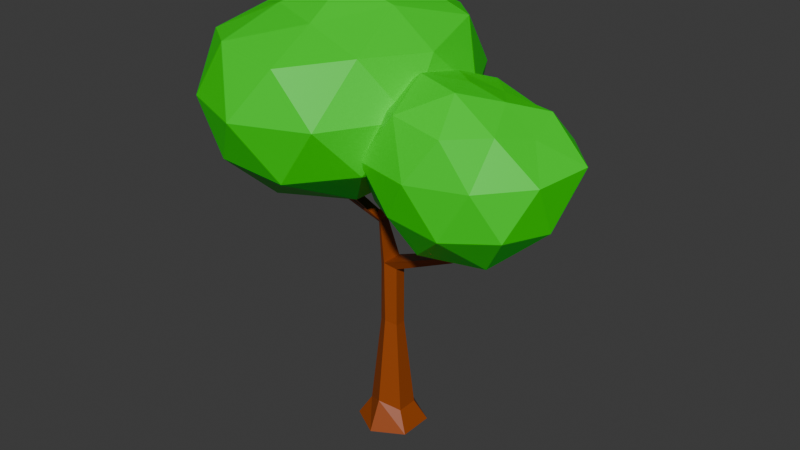 # Source: LowPolyTree.blend  (saved by Blender 5.0.119; exported with 4.5.12 LTS)
import bpy
from mathutils import Matrix  # noqa: F401  (used for matrix-valued properties, if any)

bpy.ops.wm.read_factory_settings(use_empty=True)
scene = bpy.context.scene
scene.name = 'Scene'

# ---- collections
col_collection = bpy.data.collections.new('Collection'); scene.collection.children.link(col_collection)

# ---- materials (node trees are filled in below, after node groups)
mat_x = bpy.data.materials.new('材质')
mat_001 = bpy.data.materials.new('材质.001')

# ---- material node trees
mat_x.use_nodes = True; mat_x.node_tree.nodes.clear()
_N = mat_x.node_tree.nodes; _L = mat_x.node_tree.links
n0 = _N.new('ShaderNodeBsdfPrincipled'); n0.name = '原理化 BSDF'; n0.location = (-200, 100)
n0.inputs[0].default_value = (0.32, 0.05817, 0.0, 1.0)
n1 = _N.new('ShaderNodeOutputMaterial'); n1.name = '材质输出'; n1.location = (200, 100)
_L.new(n0.outputs[0], n1.inputs[0])
n1.is_active_output = True
mat_001.use_nodes = True; mat_001.node_tree.nodes.clear()
_N = mat_001.node_tree.nodes; _L = mat_001.node_tree.links
n0 = _N.new('ShaderNodeBsdfPrincipled'); n0.name = '原理化 BSDF'; n0.location = (-200, 100)
n0.inputs[0].default_value = (0.002317, 0.8, 0.0, 1.0)
n1 = _N.new('ShaderNodeOutputMaterial'); n1.name = '材质输出'; n1.location = (200, 100)
_L.new(n0.outputs[0], n1.inputs[0])
n1.is_active_output = True

# ---- world
world_world = bpy.data.worlds.new('World'); scene.world = world_world
world_world.use_nodes = True; world_world.node_tree.nodes.clear()
_N = world_world.node_tree.nodes; _L = world_world.node_tree.links
n0 = _N.new('ShaderNodeOutputWorld'); n0.name = 'World Output'; n0.location = (200, 100)
n1 = _N.new('ShaderNodeBackground'); n1.name = 'Background'; n1.location = (-200, 100)
n1.inputs[0].default_value = (0.05088, 0.05088, 0.05088, 1.0)
_L.new(n1.outputs[0], n0.inputs[0])
n0.is_active_output = True
world_world.color = (0.05088, 0.05088, 0.05088)
world_world.sun_shadow_jitter_overblur = 0.0

# ---- meshes
me_x = bpy.data.meshes.new('柱体')
me_x.from_pydata([(-0.00104, 1.0, -0.0002884), (-0.00104, 0.6179, 1.04), (0.865, 0.5, -0.0002884), (0.534, 0.3089, 0.7163), (0.865, -0.5, -0.0002884), (0.534, -0.3089, 0.7163), (-0.00104, -1.0, -0.0002884), (-0.00104, -0.6179, 1.04), (-0.8671, -0.5, -0.0002884), (-0.5361, -0.3089, 0.7163), (-0.8671, 0.5, -0.0002884), (-0.5361, 0.3089, 0.7163), (0.2764, 0.1602, 3.993), (-0.00104, 0.3204, 4.161), (0.2764, -0.1602, 3.993), (-0.00104, -0.3204, 4.161), (-0.2785, -0.1602, 3.993), (-0.2785, 0.1602, 3.993), (0.2764, 0.1602, 6.157), (-0.02568, 0.3204, 6.356), (0.2764, -0.1602, 6.157), (-0.02568, -0.3204, 6.356), (-0.2539, -0.1602, 6.125), (-0.2539, 0.1602, 6.125), (2.103, 0.1235, 7.165), (1.889, 0.2469, 7.294), (2.103, -0.1235, 7.165), (1.889, -0.2469, 7.294), (-0.4028, -0.07773, 7.622), (-0.2921, -0.1555, 7.734), (-0.4028, 0.07773, 7.622), (-0.2921, 0.1555, 7.734), (4.209, 0.03879, 8.728), (4.152, 0.07758, 8.782), (4.209, -0.03879, 8.728), (4.152, -0.07758, 8.782), (-1.941, -0.07773, 8.444), (-1.867, -0.1555, 8.583), (-1.941, 0.07773, 8.444), (-1.867, 0.1555, 8.583), (2.073, -0.2355, 7.45), (2.073, 0.2355, 7.45), (2.274, 0.1178, 7.323), (2.274, -0.1178, 7.323), (2.521, -1.572, 8.411), (2.64, -1.456, 8.406), (2.603, -1.362, 8.501), (2.488, -1.471, 8.508), (0.7943, -0.08772, 8.714), (0.7943, 0.08772, 8.714), (0.8598, 0.08368, 8.769), (0.8598, -0.08368, 8.769), (2.438, 1.506, 8.936), (2.347, 1.455, 8.992), (2.425, 1.388, 8.991), (2.511, 1.44, 8.938), (-0.4827, 0.1555, 7.836), (-0.4827, -0.1555, 7.836), (-0.589, -0.07773, 7.721), (-0.589, 0.07773, 7.721), (0.9864, -0.08714, 10.2), (0.9864, 0.08714, 10.2), (0.8795, -0.08714, 10.26), (0.8795, 0.08714, 10.26), (-3.255, -0.05979, 9.755), (-3.159, -0.1196, 9.829), (-3.255, 0.05979, 9.755), (-3.159, 0.1196, 9.829), (-1.693, -1.535, 9.788), (-1.606, -1.538, 9.866), (-1.697, -1.438, 9.917), (-1.783, -1.438, 9.837), (-0.7805, -0.6695, 8.526), (-0.8825, -0.6196, 8.427), (-1.033, -0.5835, 8.508), (-0.9343, -0.6323, 8.61), (-0.869, -0.7627, 8.67), (-1.113, -0.6751, 8.651), (-0.9695, -0.7178, 8.573), (-1.016, -0.7188, 8.75), (0.2551, -0.8901, 10.01), (0.2831, -0.8606, 9.962), (0.3356, -0.8733, 9.933), (0.3054, -0.9051, 9.982), (-1.637, 0.1555, 8.459), (-1.717, -0.07773, 8.324), (-1.637, -0.1555, 8.459), (-1.717, 0.07773, 8.324), (-0.2169, 1.017, 10.11), (-0.2169, 1.164, 10.11), (-0.1085, 1.164, 10.06), (-0.1085, 1.017, 10.06)], [], [(0, 1, 3, 2), (2, 3, 5, 4), (4, 5, 7, 6), (6, 7, 9, 8), (5, 3, 12, 14), (8, 9, 11, 10), (10, 11, 1, 0), (0, 2, 4, 6, 8, 10), (9, 7, 15, 16), (16, 15, 21, 22), (13, 17, 23, 19), (11, 9, 16, 17), (3, 1, 13, 12), (7, 5, 14, 15), (1, 11, 17, 13), (19, 21, 27, 25), (21, 19, 31, 29), (14, 12, 18, 20), (17, 16, 22, 23), (15, 14, 20, 21), (12, 13, 19, 18), (41, 40, 35, 33), (21, 20, 26, 27), (18, 19, 25, 24), (20, 18, 24, 26), (39, 37, 88, 89), (23, 22, 28, 30), (19, 23, 30, 31), (22, 21, 29, 28), (32, 33, 35, 34), (43, 42, 32, 34), (40, 43, 34, 35), (42, 41, 33, 32), (39, 38, 66, 67), (87, 85, 36, 38), (84, 87, 38, 39), (85, 86, 37, 36), (42, 24, 52, 55), (26, 43, 46, 45), (26, 24, 42, 43), (41, 25, 49, 50), (44, 45, 46, 47), (40, 27, 44, 47), (43, 40, 47, 46), (27, 26, 45, 44), (49, 48, 51, 50), (27, 40, 51, 48), (40, 41, 50, 51), (25, 27, 48, 49), (52, 53, 54, 55), (25, 41, 54, 53), (24, 25, 53, 52), (41, 42, 55, 54), (78, 76, 69, 68), (31, 30, 59, 56), (30, 28, 58, 59), (29, 31, 61, 60), (60, 61, 63, 62), (31, 56, 63, 61), (57, 29, 60, 62), (56, 57, 62, 63), (65, 67, 66, 64), (36, 37, 65, 64), (37, 39, 67, 65), (38, 36, 64, 66), (68, 69, 70, 71), (79, 77, 71, 70), (77, 78, 68, 71), (76, 79, 70, 69), (29, 57, 75, 72), (58, 28, 73, 74), (57, 58, 74, 75), (28, 29, 72, 73), (75, 79, 80, 81), (74, 73, 78, 77), (75, 74, 77, 79), (73, 72, 76, 78), (82, 81, 80, 83), (79, 76, 83, 80), (76, 72, 82, 83), (72, 75, 81, 82), (58, 57, 86, 85), (56, 59, 87, 84), (59, 58, 85, 87), (57, 56, 84, 86), (91, 90, 89, 88), (37, 86, 91, 88), (84, 39, 89, 90), (86, 84, 90, 91)])
_uv = me_x.uv_layers.new(name='UV贴图')
_uv.uv.foreach_set('vector', [1.0, 0.5, 1.0, 1.0, 0.8333, 1.0, 0.8333, 0.5, 0.8333, 0.5, 0.8333, 1.0, 0.6667, 1.0, 0.6667, 0.5, 0.6667, 0.5, 0.6667, 1.0, 0.5, 1.0, 0.5, 0.5, 0.5, 0.5, 0.5, 1.0, 0.3333, 1.0, 0.3333, 0.5, 0.6667, 1.0, 0.8333, 1.0, 0.8333, 1.0, 0.6667, 1.0, 0.3333, 0.5, 0.3333, 1.0, 0.1667, 1.0, 0.1667, 0.5, 0.1667, 0.5, 0.1667, 1.0, -8.941e-08, 1.0, -8.941e-08, 0.5, 0.75, 0.49, 0.9578, 0.37, 0.9578, 0.13, 0.75, 0.01, 0.5422, 0.13, 0.5422, 0.37, 0.3333, 1.0, 0.5, 1.0, 0.5, 1.0, 0.3333, 1.0, 0.3333, 1.0, 0.5, 1.0, 0.5, 1.0, 0.3333, 1.0, -8.941e-08, 1.0, 0.1667, 1.0, 0.1667, 1.0, -8.941e-08, 1.0, 0.1667, 1.0, 0.3333, 1.0, 0.3333, 1.0, 0.1667, 1.0, 0.8333, 1.0, 1.0, 1.0, 1.0, 1.0, 0.8333, 1.0, 0.5, 1.0, 0.6667, 1.0, 0.6667, 1.0, 0.5, 1.0, -8.941e-08, 1.0, 0.1667, 1.0, 0.1667, 1.0, -8.941e-08, 1.0, 0.25, 0.49, 0.25, 0.01, 0.25, 0.01, 0.25, 0.49, 0.25, 0.01, 0.25, 0.49, 0.25, 0.49, 0.25, 0.01, 0.6667, 1.0, 0.8333, 1.0, 0.8333, 1.0, 0.6667, 1.0, 0.1667, 1.0, 0.3333, 1.0, 0.3333, 1.0, 0.1667, 1.0, 0.5, 1.0, 0.6667, 1.0, 0.6667, 1.0, 0.5, 1.0, 0.8333, 1.0, 1.0, 1.0, 1.0, 1.0, 0.8333, 1.0, 0.25, 0.49, 0.25, 0.01, 0.25, 0.01, 0.25, 0.49, 0.5, 1.0, 0.6667, 1.0, 0.6667, 1.0, 0.5, 1.0, 0.8333, 1.0, 1.0, 1.0, 1.0, 1.0, 0.8333, 1.0, 0.6667, 1.0, 0.8333, 1.0, 0.8333, 1.0, 0.6667, 1.0, 0.25, 0.49, 0.25, 0.01, 0.25, 0.01, 0.25, 0.49, 0.1667, 1.0, 0.3333, 1.0, 0.3333, 1.0, 0.1667, 1.0, -8.941e-08, 1.0, 0.1667, 1.0, 0.1667, 1.0, -8.941e-08, 1.0, 0.3333, 1.0, 0.5, 1.0, 0.5, 1.0, 0.3333, 1.0, 0.4578, 0.37, 0.25, 0.49, 0.25, 0.01, 0.4578, 0.13, 0.6667, 1.0, 0.8333, 1.0, 0.8333, 1.0, 0.6667, 1.0, 0.5, 1.0, 0.6667, 1.0, 0.6667, 1.0, 0.5, 1.0, 0.8333, 1.0, 1.0, 1.0, 1.0, 1.0, 0.8333, 1.0, -8.941e-08, 1.0, 0.1667, 1.0, 0.1667, 1.0, -8.941e-08, 1.0, 0.1667, 1.0, 0.3333, 1.0, 0.3333, 1.0, 0.1667, 1.0, -8.941e-08, 1.0, 0.1667, 1.0, 0.1667, 1.0, -8.941e-08, 1.0, 0.3333, 1.0, 0.5, 1.0, 0.5, 1.0, 0.3333, 1.0, 0.8333, 1.0, 0.8333, 1.0, 0.8333, 1.0, 0.8333, 1.0, 0.6667, 1.0, 0.6667, 1.0, 0.6667, 1.0, 0.6667, 1.0, 0.6667, 1.0, 0.8333, 1.0, 0.8333, 1.0, 0.6667, 1.0, 1.0, 1.0, 1.0, 1.0, 1.0, 1.0, 1.0, 1.0, 0.5, 1.0, 0.6667, 1.0, 0.6667, 1.0, 0.5, 1.0, 0.25, 0.01, 0.25, 0.01, 0.25, 0.01, 0.25, 0.01, 0.6667, 1.0, 0.5, 1.0, 0.5, 1.0, 0.6667, 1.0, 0.5, 1.0, 0.6667, 1.0, 0.6667, 1.0, 0.5, 1.0, 0.25, 0.49, 0.25, 0.01, 0.25, 0.01, 0.25, 0.49, 0.25, 0.01, 0.25, 0.01, 0.25, 0.01, 0.25, 0.01, 0.25, 0.01, 0.25, 0.49, 0.25, 0.49, 0.25, 0.01, 0.25, 0.49, 0.25, 0.01, 0.25, 0.01, 0.25, 0.49, 0.8333, 1.0, 1.0, 1.0, 1.0, 1.0, 0.8333, 1.0, 1.0, 1.0, 1.0, 1.0, 1.0, 1.0, 1.0, 1.0, 0.8333, 1.0, 1.0, 1.0, 1.0, 1.0, 0.8333, 1.0, 1.0, 1.0, 0.8333, 1.0, 0.8333, 1.0, 1.0, 1.0, 0.3333, 1.0, 0.5, 1.0, 0.5, 1.0, 0.3333, 1.0, -8.941e-08, 1.0, 0.1667, 1.0, 0.1667, 1.0, -8.941e-08, 1.0, 0.1667, 1.0, 0.3333, 1.0, 0.3333, 1.0, 0.1667, 1.0, 0.25, 0.01, 0.25, 0.49, 0.25, 0.49, 0.25, 0.01, 0.25, 0.01, 0.25, 0.49, 0.25, 0.49, 0.25, 0.01, -8.941e-08, 1.0, -8.941e-08, 1.0, -8.941e-08, 1.0, -8.941e-08, 1.0, 0.5, 1.0, 0.5, 1.0, 0.5, 1.0, 0.5, 1.0, 0.25, 0.49, 0.25, 0.01, 0.25, 0.01, 0.25, 0.49, 0.25, 0.01, 0.25, 0.49, 0.04215, 0.37, 0.04215, 0.13, 0.3333, 1.0, 0.5, 1.0, 0.5, 1.0, 0.3333, 1.0, 0.25, 0.01, 0.25, 0.49, 0.25, 0.49, 0.25, 0.01, 0.1667, 1.0, 0.3333, 1.0, 0.3333, 1.0, 0.1667, 1.0, 0.3333, 1.0, 0.5, 1.0, 0.5, 1.0, 0.3333, 1.0, 0.5, 1.0, 0.3333, 1.0, 0.3333, 1.0, 0.5, 1.0, 0.3333, 1.0, 0.3333, 1.0, 0.3333, 1.0, 0.3333, 1.0, 0.5, 1.0, 0.5, 1.0, 0.5, 1.0, 0.5, 1.0, 0.5, 1.0, 0.5, 1.0, 0.5, 1.0, 0.5, 1.0, 0.3333, 1.0, 0.3333, 1.0, 0.3333, 1.0, 0.3333, 1.0, 0.5, 1.0, 0.3333, 1.0, 0.3333, 1.0, 0.5, 1.0, 0.3333, 1.0, 0.5, 1.0, 0.5, 1.0, 0.3333, 1.0, 0.5, 1.0, 0.5, 1.0, 0.5, 1.0, 0.5, 1.0, 0.3333, 1.0, 0.3333, 1.0, 0.3333, 1.0, 0.3333, 1.0, 0.5, 1.0, 0.3333, 1.0, 0.3333, 1.0, 0.5, 1.0, 0.3333, 1.0, 0.5, 1.0, 0.5, 1.0, 0.3333, 1.0, 0.5, 1.0, 0.5, 1.0, 0.5, 1.0, 0.5, 1.0, 0.5, 1.0, 0.5, 1.0, 0.5, 1.0, 0.5, 1.0, 0.5, 1.0, 0.5, 1.0, 0.5, 1.0, 0.5, 1.0, 0.5, 1.0, 0.5, 1.0, 0.5, 1.0, 0.5, 1.0, 0.3333, 1.0, 0.5, 1.0, 0.5, 1.0, 0.3333, 1.0, -8.941e-08, 1.0, 0.1667, 1.0, 0.1667, 1.0, -8.941e-08, 1.0, 0.1667, 1.0, 0.3333, 1.0, 0.3333, 1.0, 0.1667, 1.0, 0.25, 0.01, 0.25, 0.49, 0.25, 0.49, 0.25, 0.01, 0.25, 0.01, 0.25, 0.49, 0.25, 0.49, 0.25, 0.01, 0.5, 1.0, 0.5, 1.0, 0.5, 1.0, 0.5, 1.0, -8.941e-08, 1.0, -8.941e-08, 1.0, -8.941e-08, 1.0, -8.941e-08, 1.0, 0.25, 0.01, 0.25, 0.49, 0.25, 0.49, 0.25, 0.01])
me_x.materials.append(mat_x)
me_x.update()
me_x_1 = bpy.data.meshes.new('棱角球')
me_x_1.from_pydata([(0.0, 0.0, -1.0), (0.7903, -0.5813, -0.4901), (-0.2797, -0.8618, -0.4527), (-0.9804, -0.003066, -0.4946), (-0.2599, 0.782, -0.4143), (0.7706, 0.5598, -0.4762), (0.2719, -0.8369, 0.439), (-0.6784, -0.4911, 0.4102), (-0.6379, 0.4713, 0.381), (0.2271, 0.7152, 0.2954), (0.699, 0.001678, 0.2892), (-0.01047, -0.02406, 0.6712), (-0.1794, -0.5505, -0.94), (0.4689, -0.342, -0.9567), (0.2726, -0.838, -0.544), (0.9221, 8.908e-10, -0.5699), (0.4501, 0.3305, -0.9108), (-0.5504, 0.001473, -0.8913), (-0.7235, -0.5255, -0.553), (-0.1625, 0.5, -0.8507), (-0.7328, 0.5321, -0.5595), (0.2651, 0.8174, -0.5308), (0.9752, -0.3166, 0.003434), (1.054, 0.339, 0.01062), (-1.883e-05, -0.998, -3.031e-05), (0.5699, -0.7849, -0.004882), (-1.008, -0.329, 0.00313), (-0.6172, -0.851, 0.003137), (-0.6068, 0.8347, -0.001192), (-1.032, 0.3326, 0.00962), (0.6035, 0.8347, 0.001829), (-0.0004731, 0.9522, -0.0004813), (0.5609, -0.4293, 0.4054), (-0.261, -0.8029, 0.521), (-0.7587, 0.001398, 0.4509), (-0.2394, 0.7404, 0.447), (0.591, 0.4373, 0.3961), (0.1383, -0.4459, 0.721), (0.3833, -0.01219, 0.5667), (-0.3782, -0.2718, 0.7391), (-0.3412, 0.2486, 0.6347), (0.1092, 0.3704, 0.4889)], [], [(0, 13, 12), (1, 13, 15), (0, 12, 17), (0, 17, 19), (0, 19, 16), (1, 15, 22), (2, 14, 24), (3, 18, 26), (4, 20, 28), (5, 21, 30), (1, 22, 25), (2, 24, 27), (3, 26, 29), (4, 28, 31), (5, 30, 23), (6, 32, 37), (7, 33, 39), (8, 34, 40), (9, 35, 41), (10, 36, 38), (38, 41, 11), (38, 36, 41), (36, 9, 41), (41, 40, 11), (41, 35, 40), (35, 8, 40), (40, 39, 11), (40, 34, 39), (34, 7, 39), (39, 37, 11), (39, 33, 37), (33, 6, 37), (37, 38, 11), (37, 32, 38), (32, 10, 38), (23, 36, 10), (23, 30, 36), (30, 9, 36), (31, 35, 9), (31, 28, 35), (28, 8, 35), (29, 34, 8), (29, 26, 34), (26, 7, 34), (27, 33, 7), (27, 24, 33), (24, 6, 33), (25, 32, 6), (25, 22, 32), (22, 10, 32), (30, 31, 9), (30, 21, 31), (21, 4, 31), (28, 29, 8), (28, 20, 29), (20, 3, 29), (26, 27, 7), (26, 18, 27), (18, 2, 27), (24, 25, 6), (24, 14, 25), (14, 1, 25), (22, 23, 10), (22, 15, 23), (15, 5, 23), (16, 21, 5), (16, 19, 21), (19, 4, 21), (19, 20, 4), (19, 17, 20), (17, 3, 20), (17, 18, 3), (17, 12, 18), (12, 2, 18), (15, 16, 5), (15, 13, 16), (13, 0, 16), (12, 14, 2), (12, 13, 14), (13, 1, 14)])
_uv = me_x_1.uv_layers.new(name='UV贴图')
_uv.uv.foreach_set('vector', [0.1818, 0.0, 0.2273, 0.07873, 0.1364, 0.07873, 0.2727, 0.1575, 0.3182, 0.07873, 0.3636, 0.1575, 0.9091, 0.0, 0.9545, 0.07873, 0.8636, 0.07873, 0.7273, 0.0, 0.7727, 0.07873, 0.6818, 0.07873, 0.5455, 0.0, 0.5909, 0.07873, 0.5, 0.07873, 0.2727, 0.1575, 0.3636, 0.1575, 0.3182, 0.2362, 0.09091, 0.1575, 0.1818, 0.1575, 0.1364, 0.2362, 0.8182, 0.1575, 0.9091, 0.1575, 0.8636, 0.2362, 0.6364, 0.1575, 0.7273, 0.1575, 0.6818, 0.2362, 0.4545, 0.1575, 0.5455, 0.1575, 0.5, 0.2362, 0.2727, 0.1575, 0.3182, 0.2362, 0.2273, 0.2362, 0.09091, 0.1575, 0.1364, 0.2362, 0.04546, 0.2362, 0.8182, 0.1575, 0.8636, 0.2362, 0.7727, 0.2362, 0.6364, 0.1575, 0.6818, 0.2362, 0.5909, 0.2362, 0.4545, 0.1575, 0.5, 0.2362, 0.4091, 0.2362, 0.1818, 0.3149, 0.2727, 0.3149, 0.2273, 0.3937, 0.0, 0.3149, 0.09091, 0.3149, 0.04546, 0.3937, 0.7273, 0.3149, 0.8182, 0.3149, 0.7727, 0.3937, 0.5455, 0.3149, 0.6364, 0.3149, 0.5909, 0.3937, 0.3636, 0.3149, 0.4545, 0.3149, 0.4091, 0.3937, 0.4091, 0.3937, 0.5, 0.3937, 0.4545, 0.4724, 0.4091, 0.3937, 0.4545, 0.3149, 0.5, 0.3937, 0.4545, 0.3149, 0.5455, 0.3149, 0.5, 0.3937, 0.5909, 0.3937, 0.6818, 0.3937, 0.6364, 0.4724, 0.5909, 0.3937, 0.6364, 0.3149, 0.6818, 0.3937, 0.6364, 0.3149, 0.7273, 0.3149, 0.6818, 0.3937, 0.7727, 0.3937, 0.8636, 0.3937, 0.8182, 0.4724, 0.7727, 0.3937, 0.8182, 0.3149, 0.8636, 0.3937, 0.8182, 0.3149, 0.9091, 0.3149, 0.8636, 0.3937, 0.04546, 0.3937, 0.1364, 0.3937, 0.09091, 0.4724, 0.04546, 0.3937, 0.09091, 0.3149, 0.1364, 0.3937, 0.09091, 0.3149, 0.1818, 0.3149, 0.1364, 0.3937, 0.2273, 0.3937, 0.3182, 0.3937, 0.2727, 0.4724, 0.2273, 0.3937, 0.2727, 0.3149, 0.3182, 0.3937, 0.2727, 0.3149, 0.3636, 0.3149, 0.3182, 0.3937, 0.4091, 0.2362, 0.4545, 0.3149, 0.3636, 0.3149, 0.4091, 0.2362, 0.5, 0.2362, 0.4545, 0.3149, 0.5, 0.2362, 0.5455, 0.3149, 0.4545, 0.3149, 0.5909, 0.2362, 0.6364, 0.3149, 0.5455, 0.3149, 0.5909, 0.2362, 0.6818, 0.2362, 0.6364, 0.3149, 0.6818, 0.2362, 0.7273, 0.3149, 0.6364, 0.3149, 0.7727, 0.2362, 0.8182, 0.3149, 0.7273, 0.3149, 0.7727, 0.2362, 0.8636, 0.2362, 0.8182, 0.3149, 0.8636, 0.2362, 0.9091, 0.3149, 0.8182, 0.3149, 0.04546, 0.2362, 0.09091, 0.3149, 0.0, 0.3149, 0.04546, 0.2362, 0.1364, 0.2362, 0.09091, 0.3149, 0.1364, 0.2362, 0.1818, 0.3149, 0.09091, 0.3149, 0.2273, 0.2362, 0.2727, 0.3149, 0.1818, 0.3149, 0.2273, 0.2362, 0.3182, 0.2362, 0.2727, 0.3149, 0.3182, 0.2362, 0.3636, 0.3149, 0.2727, 0.3149, 0.5, 0.2362, 0.5909, 0.2362, 0.5455, 0.3149, 0.5, 0.2362, 0.5455, 0.1575, 0.5909, 0.2362, 0.5455, 0.1575, 0.6364, 0.1575, 0.5909, 0.2362, 0.6818, 0.2362, 0.7727, 0.2362, 0.7273, 0.3149, 0.6818, 0.2362, 0.7273, 0.1575, 0.7727, 0.2362, 0.7273, 0.1575, 0.8182, 0.1575, 0.7727, 0.2362, 0.8636, 0.2362, 0.9545, 0.2362, 0.9091, 0.3149, 0.8636, 0.2362, 0.9091, 0.1575, 0.9545, 0.2362, 0.9091, 0.1575, 1.0, 0.1575, 0.9545, 0.2362, 0.1364, 0.2362, 0.2273, 0.2362, 0.1818, 0.3149, 0.1364, 0.2362, 0.1818, 0.1575, 0.2273, 0.2362, 0.1818, 0.1575, 0.2727, 0.1575, 0.2273, 0.2362, 0.3182, 0.2362, 0.4091, 0.2362, 0.3636, 0.3149, 0.3182, 0.2362, 0.3636, 0.1575, 0.4091, 0.2362, 0.3636, 0.1575, 0.4545, 0.1575, 0.4091, 0.2362, 0.5, 0.07873, 0.5455, 0.1575, 0.4545, 0.1575, 0.5, 0.07873, 0.5909, 0.07873, 0.5455, 0.1575, 0.5909, 0.07873, 0.6364, 0.1575, 0.5455, 0.1575, 0.6818, 0.07873, 0.7273, 0.1575, 0.6364, 0.1575, 0.6818, 0.07873, 0.7727, 0.07873, 0.7273, 0.1575, 0.7727, 0.07873, 0.8182, 0.1575, 0.7273, 0.1575, 0.8636, 0.07873, 0.9091, 0.1575, 0.8182, 0.1575, 0.8636, 0.07873, 0.9545, 0.07873, 0.9091, 0.1575, 0.9545, 0.07873, 1.0, 0.1575, 0.9091, 0.1575, 0.3636, 0.1575, 0.4091, 0.07873, 0.4545, 0.1575, 0.3636, 0.1575, 0.3182, 0.07873, 0.4091, 0.07873, 0.3182, 0.07873, 0.3636, 0.0, 0.4091, 0.07873, 0.1364, 0.07873, 0.1818, 0.1575, 0.09091, 0.1575, 0.1364, 0.07873, 0.2273, 0.07873, 0.1818, 0.1575, 0.2273, 0.07873, 0.2727, 0.1575, 0.1818, 0.1575])
me_x_1.materials.append(mat_001)
me_x_1.update()
me_001 = bpy.data.meshes.new('棱角球.001')
me_001.from_pydata([(0.0, 0.0, -1.0), (0.7236, -0.5257, -0.4472), (-0.2764, -0.8506, -0.4472), (-0.8658, -0.001262, -0.4319), (-0.2764, 0.8506, -0.4472), (0.7236, 0.5257, -0.4472), (0.2764, -0.8506, 0.4472), (-0.7236, -0.5257, 0.4472), (-0.6849, 0.5031, 0.4207), (0.2764, 0.8506, 0.4472), (0.8398, 0.0009855, 0.4153), (0.007224, 0.0001789, 0.8473), (-0.1685, -0.5143, -0.8838), (0.4253, -0.309, -0.8507), (0.2629, -0.809, -0.5257), (0.8506, 0.0, -0.5257), (0.4253, 0.309, -0.8507), (-0.5257, 0.0, -0.8507), (-0.679, -0.4947, -0.5181), (-0.1625, 0.5, -0.8507), (-0.6489, 0.4766, -0.4968), (0.2646, 0.8133, -0.5296), (0.9511, -0.309, 0.0), (0.9511, 0.309, 0.0), (0.0, -1.0, 0.0), (0.5878, -0.809, 0.0), (-0.9511, -0.309, 0.0), (-0.5878, -0.809, 0.0), (-0.5324, 0.7518, -0.003892), (-0.9063, 0.2966, -0.001419), (0.5931, 0.8149, 2.612e-05), (0.0, 1.0, 0.0), (0.6335, -0.4692, 0.4733), (-0.2629, -0.809, 0.5257), (-0.8275, -0.001173, 0.5024), (-0.2526, 0.7867, 0.5056), (0.6882, 0.5, 0.5257), (0.1349, -0.4242, 0.627), (0.4653, 0.006911, 0.7109), (-0.358, -0.2701, 0.658), (-0.3533, 0.2666, 0.6628), (0.1514, 0.4629, 0.7573)], [], [(0, 13, 12), (1, 13, 15), (0, 12, 17), (0, 17, 19), (0, 19, 16), (1, 15, 22), (2, 14, 24), (3, 18, 26), (4, 20, 28), (5, 21, 30), (1, 22, 25), (2, 24, 27), (3, 26, 29), (4, 28, 31), (5, 30, 23), (6, 32, 37), (7, 33, 39), (8, 34, 40), (9, 35, 41), (10, 36, 38), (38, 41, 11), (38, 36, 41), (36, 9, 41), (41, 40, 11), (41, 35, 40), (35, 8, 40), (40, 39, 11), (40, 34, 39), (34, 7, 39), (39, 37, 11), (39, 33, 37), (33, 6, 37), (37, 38, 11), (37, 32, 38), (32, 10, 38), (23, 36, 10), (23, 30, 36), (30, 9, 36), (31, 35, 9), (31, 28, 35), (28, 8, 35), (29, 34, 8), (29, 26, 34), (26, 7, 34), (27, 33, 7), (27, 24, 33), (24, 6, 33), (25, 32, 6), (25, 22, 32), (22, 10, 32), (30, 31, 9), (30, 21, 31), (21, 4, 31), (28, 29, 8), (28, 20, 29), (20, 3, 29), (26, 27, 7), (26, 18, 27), (18, 2, 27), (24, 25, 6), (24, 14, 25), (14, 1, 25), (22, 23, 10), (22, 15, 23), (15, 5, 23), (16, 21, 5), (16, 19, 21), (19, 4, 21), (19, 20, 4), (19, 17, 20), (17, 3, 20), (17, 18, 3), (17, 12, 18), (12, 2, 18), (15, 16, 5), (15, 13, 16), (13, 0, 16), (12, 14, 2), (12, 13, 14), (13, 1, 14)])
_uv = me_001.uv_layers.new(name='UV贴图')
_uv.uv.foreach_set('vector', [0.1818, 0.0, 0.2273, 0.07873, 0.1364, 0.07873, 0.2727, 0.1575, 0.3182, 0.07873, 0.3636, 0.1575, 0.9091, 0.0, 0.9545, 0.07873, 0.8636, 0.07873, 0.7273, 0.0, 0.7727, 0.07873, 0.6818, 0.07873, 0.5455, 0.0, 0.5909, 0.07873, 0.5, 0.07873, 0.2727, 0.1575, 0.3636, 0.1575, 0.3182, 0.2362, 0.09091, 0.1575, 0.1818, 0.1575, 0.1364, 0.2362, 0.8182, 0.1575, 0.9091, 0.1575, 0.8636, 0.2362, 0.6364, 0.1575, 0.7273, 0.1575, 0.6818, 0.2362, 0.4545, 0.1575, 0.5455, 0.1575, 0.5, 0.2362, 0.2727, 0.1575, 0.3182, 0.2362, 0.2273, 0.2362, 0.09091, 0.1575, 0.1364, 0.2362, 0.04546, 0.2362, 0.8182, 0.1575, 0.8636, 0.2362, 0.7727, 0.2362, 0.6364, 0.1575, 0.6818, 0.2362, 0.5909, 0.2362, 0.4545, 0.1575, 0.5, 0.2362, 0.4091, 0.2362, 0.1818, 0.3149, 0.2727, 0.3149, 0.2273, 0.3937, 0.0, 0.3149, 0.09091, 0.3149, 0.04546, 0.3937, 0.7273, 0.3149, 0.8182, 0.3149, 0.7727, 0.3937, 0.5455, 0.3149, 0.6364, 0.3149, 0.5909, 0.3937, 0.3636, 0.3149, 0.4545, 0.3149, 0.4091, 0.3937, 0.4091, 0.3937, 0.5, 0.3937, 0.4545, 0.4724, 0.4091, 0.3937, 0.4545, 0.3149, 0.5, 0.3937, 0.4545, 0.3149, 0.5455, 0.3149, 0.5, 0.3937, 0.5909, 0.3937, 0.6818, 0.3937, 0.6364, 0.4724, 0.5909, 0.3937, 0.6364, 0.3149, 0.6818, 0.3937, 0.6364, 0.3149, 0.7273, 0.3149, 0.6818, 0.3937, 0.7727, 0.3937, 0.8636, 0.3937, 0.8182, 0.4724, 0.7727, 0.3937, 0.8182, 0.3149, 0.8636, 0.3937, 0.8182, 0.3149, 0.9091, 0.3149, 0.8636, 0.3937, 0.04546, 0.3937, 0.1364, 0.3937, 0.09091, 0.4724, 0.04546, 0.3937, 0.09091, 0.3149, 0.1364, 0.3937, 0.09091, 0.3149, 0.1818, 0.3149, 0.1364, 0.3937, 0.2273, 0.3937, 0.3182, 0.3937, 0.2727, 0.4724, 0.2273, 0.3937, 0.2727, 0.3149, 0.3182, 0.3937, 0.2727, 0.3149, 0.3636, 0.3149, 0.3182, 0.3937, 0.4091, 0.2362, 0.4545, 0.3149, 0.3636, 0.3149, 0.4091, 0.2362, 0.5, 0.2362, 0.4545, 0.3149, 0.5, 0.2362, 0.5455, 0.3149, 0.4545, 0.3149, 0.5909, 0.2362, 0.6364, 0.3149, 0.5455, 0.3149, 0.5909, 0.2362, 0.6818, 0.2362, 0.6364, 0.3149, 0.6818, 0.2362, 0.7273, 0.3149, 0.6364, 0.3149, 0.7727, 0.2362, 0.8182, 0.3149, 0.7273, 0.3149, 0.7727, 0.2362, 0.8636, 0.2362, 0.8182, 0.3149, 0.8636, 0.2362, 0.9091, 0.3149, 0.8182, 0.3149, 0.04546, 0.2362, 0.09091, 0.3149, 0.0, 0.3149, 0.04546, 0.2362, 0.1364, 0.2362, 0.09091, 0.3149, 0.1364, 0.2362, 0.1818, 0.3149, 0.09091, 0.3149, 0.2273, 0.2362, 0.2727, 0.3149, 0.1818, 0.3149, 0.2273, 0.2362, 0.3182, 0.2362, 0.2727, 0.3149, 0.3182, 0.2362, 0.3636, 0.3149, 0.2727, 0.3149, 0.5, 0.2362, 0.5909, 0.2362, 0.5455, 0.3149, 0.5, 0.2362, 0.5455, 0.1575, 0.5909, 0.2362, 0.5455, 0.1575, 0.6364, 0.1575, 0.5909, 0.2362, 0.6818, 0.2362, 0.7727, 0.2362, 0.7273, 0.3149, 0.6818, 0.2362, 0.7273, 0.1575, 0.7727, 0.2362, 0.7273, 0.1575, 0.8182, 0.1575, 0.7727, 0.2362, 0.8636, 0.2362, 0.9545, 0.2362, 0.9091, 0.3149, 0.8636, 0.2362, 0.9091, 0.1575, 0.9545, 0.2362, 0.9091, 0.1575, 1.0, 0.1575, 0.9545, 0.2362, 0.1364, 0.2362, 0.2273, 0.2362, 0.1818, 0.3149, 0.1364, 0.2362, 0.1818, 0.1575, 0.2273, 0.2362, 0.1818, 0.1575, 0.2727, 0.1575, 0.2273, 0.2362, 0.3182, 0.2362, 0.4091, 0.2362, 0.3636, 0.3149, 0.3182, 0.2362, 0.3636, 0.1575, 0.4091, 0.2362, 0.3636, 0.1575, 0.4545, 0.1575, 0.4091, 0.2362, 0.5, 0.07873, 0.5455, 0.1575, 0.4545, 0.1575, 0.5, 0.07873, 0.5909, 0.07873, 0.5455, 0.1575, 0.5909, 0.07873, 0.6364, 0.1575, 0.5455, 0.1575, 0.6818, 0.07873, 0.7273, 0.1575, 0.6364, 0.1575, 0.6818, 0.07873, 0.7727, 0.07873, 0.7273, 0.1575, 0.7727, 0.07873, 0.8182, 0.1575, 0.7273, 0.1575, 0.8636, 0.07873, 0.9091, 0.1575, 0.8182, 0.1575, 0.8636, 0.07873, 0.9545, 0.07873, 0.9091, 0.1575, 0.9545, 0.07873, 1.0, 0.1575, 0.9091, 0.1575, 0.3636, 0.1575, 0.4091, 0.07873, 0.4545, 0.1575, 0.3636, 0.1575, 0.3182, 0.07873, 0.4091, 0.07873, 0.3182, 0.07873, 0.3636, 0.0, 0.4091, 0.07873, 0.1364, 0.07873, 0.1818, 0.1575, 0.09091, 0.1575, 0.1364, 0.07873, 0.2273, 0.07873, 0.1818, 0.1575, 0.2273, 0.07873, 0.2727, 0.1575, 0.1818, 0.1575])
me_001.materials.append(mat_001)
me_001.update()

# ---- objects
ob_x = bpy.data.objects.new('柱体', me_x)
ob_x_1 = bpy.data.objects.new('棱角球', me_x_1)
ob_001 = bpy.data.objects.new('棱角球.001', me_001)

# ---- transforms, parenting, visibility, modifiers, constraints
ob_x.location = (0.0, 0.0, 0.0)
ob_x.scale = (1.0, 1.0, 0.8153)
ob_x_1.location = (2.476, 0.0, 9.055)
ob_x_1.scale = (2.611, 2.611, 2.611)
ob_001.location = (-1.507, -1.49e-08, 10.01)
ob_001.scale = (3.355, 4.182, 3.05)

# ---- collection membership
col_collection.objects.link(ob_x)
col_collection.objects.link(ob_x_1)
col_collection.objects.link(ob_001)

# ---- scene / render settings (as saved in the file)
scene.frame_start = 1; scene.frame_end = 250; scene.frame_set(1)
scene.render.engine = 'BLENDER_EEVEE_NEXT'
scene.render.bake_bias = 0.0
scene.render.bake_samples = 0
scene.cycles.sampling_pattern = 'TABULATED_SOBOL'
scene.eevee.use_volume_custom_range = False
bpy.context.view_layer.update()

# ---- added for rendering (the .blend has no active camera and no usable light): camera, sun
cam_auto = bpy.data.cameras.new('AutoCamera')
cam_auto.lens = 50.0
cam_auto.sensor_width = 36.0
cam_auto.clip_end = 1000.0
ob_auto_camera = bpy.data.objects.new('AutoCamera', cam_auto)
scene.collection.objects.link(ob_auto_camera)
ob_auto_camera.location = (16.9962, -20.0777, 19.6809)
ob_auto_camera.rotation_euler = (1.09748, -7.21219e-08, 0.694738)
scene.camera = ob_auto_camera
light_auto_sun = bpy.data.lights.new('AutoSun', 'SUN')
light_auto_sun.energy = 3.0
light_auto_sun.angle = 0.0523599
ob_auto_sun = bpy.data.objects.new('AutoSun', light_auto_sun)
scene.collection.objects.link(ob_auto_sun)
ob_auto_sun.rotation_euler = (0.872665, 0.174533, 0.523599)
bpy.context.view_layer.update()
